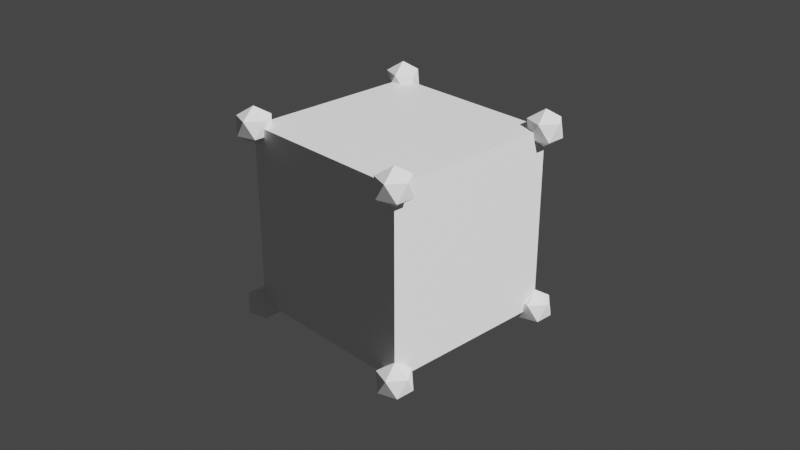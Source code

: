 # Source: Chapter2Final.blend  (saved by Blender 3.2.14; exported with 4.5.12 LTS)
import bpy
from mathutils import Matrix  # noqa: F401  (used for matrix-valued properties, if any)

bpy.ops.wm.read_factory_settings(use_empty=True)
scene = bpy.context.scene
scene.name = 'Scene'

# ---- collections
col_collection = bpy.data.collections.new('Collection'); scene.collection.children.link(col_collection)

# ---- materials (node trees are filled in below, after node groups)
mat_material = bpy.data.materials.new('Material')
mat_material.alpha_threshold = 0.0
mat_material.use_transparent_shadow = False
mat_material.line_color = (0.0, 0.0, 0.0, 1.0)

# ---- node groups
ng_chapter_2 = bpy.data.node_groups.new('Chapter 2', 'GeometryNodeTree')
_s = ng_chapter_2.interface.new_socket(name='Geometry', in_out='OUTPUT', socket_type='NodeSocketGeometry')
_s = ng_chapter_2.interface.new_socket(name='Geometry', in_out='INPUT', socket_type='NodeSocketGeometry')
_s = ng_chapter_2.interface.new_socket(name='Radius', in_out='INPUT', socket_type='NodeSocketFloat')
_s.subtype = 'DISTANCE'
_s.default_value = 0.2
_s.min_value = 0.0
ng_chapter_2.is_modifier = True
_N = ng_chapter_2.nodes; _L = ng_chapter_2.links
n0 = _N.new('GeometryNodeStoreNamedAttribute'); n0.name = 'Store Named Attribute'; n0.location = (-224, -319)
n0.data_type = 'FLOAT_VECTOR'
n0.domain = 'CORNER'
n0.inputs[2].default_value = 'UVMap'
n1 = _N.new('GeometryNodeMeshToPoints'); n1.name = 'Mesh to Points'; n1.location = (-247, -136)
n1.label = 'Mesh to Points(4)'
n2 = _N.new('NodeGroupInput'); n2.name = 'Group Input'; n2.location = (-479, -169)
n2.label = 'Group Input(1)'
n3 = _N.new('GeometryNodeInstanceOnPoints'); n3.name = 'Instance on Points'; n3.location = (-27, -157)
n3.label = 'Instance on Points(5)'
n4 = _N.new('GeometryNodeMeshIcoSphere'); n4.name = 'Ico Sphere'; n4.location = (-249, -319)
n4.label = 'Ico Sphere(6)'
n5 = _N.new('GeometryNodeJoinGeometry'); n5.name = 'Join Geometry'; n5.location = (301, -155)
n5.label = 'Join Geometry(3)'
n6 = _N.new('NodeGroupOutput'); n6.name = 'Group Output'; n6.location = (457, -154)
n6.label = 'Group Output(2)'
n7 = _N.new('NodeGroupInput'); n7.name = 'Group Input.001'; n7.location = (-26, -59)
n7.label = 'Group Input(8)'
n8 = _N.new('NodeReroute'); n8.name = 'Reroute.001'; n8.location = (277, -94)
n8.width = 16
n8.socket_idname = 'NodeSocketGeometry'
n9 = _N.new('GeometryNodeRealizeInstances'); n9.name = 'Realize Instances'; n9.location = (137, -155)
n9.label = 'Realize Instances(7)'
_L.new(n9.outputs[0], n5.inputs[0])
_L.new(n2.outputs[0], n1.inputs[0])
_L.new(n5.outputs[0], n6.inputs[0])
_L.new(n1.outputs[0], n3.inputs[0])
_L.new(n0.outputs[0], n3.inputs[2])
_L.new(n2.outputs[1], n4.inputs[0])
_L.new(n8.outputs[0], n5.inputs[0])
_L.new(n3.outputs[0], n9.inputs[0])
_L.new(n7.outputs[0], n8.inputs[0])
_L.new(n4.outputs[0], n0.inputs[0])
_L.new(n4.outputs[1], n0.inputs[3])
n6.is_active_output = True

# ---- material node trees
mat_material.use_nodes = True; mat_material.node_tree.nodes.clear()
_N = mat_material.node_tree.nodes; _L = mat_material.node_tree.links
n0 = _N.new('ShaderNodeOutputMaterial'); n0.name = 'Material Output'; n0.location = (300, 300)
n1 = _N.new('ShaderNodeBsdfPrincipled'); n1.name = 'Principled BSDF'; n1.location = (10, 300)
n1.distribution = 'GGX'
n1.subsurface_method = 'RANDOM_WALK_SKIN'
n1.inputs[2].default_value = 0.4
n1.inputs[3].default_value = 1.45
n1.inputs[27].default_value = (0.0, 0.0, 0.0, 1.0)
n1.inputs[28].default_value = 1.0
_L.new(n1.outputs[0], n0.inputs[0])
n0.is_active_output = True

# ---- world
world_world = bpy.data.worlds.new('World'); scene.world = world_world
world_world.use_nodes = True; world_world.node_tree.nodes.clear()
_N = world_world.node_tree.nodes; _L = world_world.node_tree.links
n0 = _N.new('ShaderNodeOutputWorld'); n0.name = 'World Output'; n0.location = (300, 300)
n1 = _N.new('ShaderNodeBackground'); n1.name = 'Background'; n1.location = (10, 300)
n1.inputs[0].default_value = (0.05088, 0.05088, 0.05088, 1.0)
_L.new(n1.outputs[0], n0.inputs[0])
n0.is_active_output = True
world_world.color = (0.05088, 0.05088, 0.05088)
world_world.use_sun_shadow = False
world_world.sun_shadow_jitter_overblur = 0.0

# ---- cameras
cam_camera = bpy.data.cameras.new('Camera')
cam_camera.clip_end = 100.0
cam_camera.ortho_scale = 7.314

# ---- lights
light_sun = bpy.data.lights.new('Sun', 'SUN')
light_sun.transmission_factor = 0.0
light_sun.angle = 0.0
light_sun.energy = 5.0
light_sun.shadow_soft_size = 0.125

# ---- meshes
me_cube = bpy.data.meshes.new('Cube')
me_cube.from_pydata([(1.0, 1.0, 1.0), (1.0, 1.0, -1.0), (1.0, -1.0, 1.0), (1.0, -1.0, -1.0), (-1.0, 1.0, 1.0), (-1.0, 1.0, -1.0), (-1.0, -1.0, 1.0), (-1.0, -1.0, -1.0)], [], [(0, 4, 6, 2), (3, 2, 6, 7), (7, 6, 4, 5), (5, 1, 3, 7), (1, 0, 2, 3), (5, 4, 0, 1)])
_uv = me_cube.uv_layers.new(name='UVMap')
_uv.uv.foreach_set('vector', [0.625, 0.5, 0.875, 0.5, 0.875, 0.75, 0.625, 0.75, 0.375, 0.75, 0.625, 0.75, 0.625, 1.0, 0.375, 1.0, 0.375, 0.0, 0.625, 0.0, 0.625, 0.25, 0.375, 0.25, 0.125, 0.5, 0.375, 0.5, 0.375, 0.75, 0.125, 0.75, 0.375, 0.5, 0.625, 0.5, 0.625, 0.75, 0.375, 0.75, 0.375, 0.25, 0.625, 0.25, 0.625, 0.5, 0.375, 0.5])
me_cube.materials.append(mat_material)
me_cube.use_remesh_preserve_volume = False
me_cube.use_remesh_preserve_attributes = False
me_cube.use_mirror_vertex_groups = False
me_cube.update()

# ---- objects
ob_chapter2 = bpy.data.objects.new('Chapter2', me_cube)
ob_camera = bpy.data.objects.new('Camera', cam_camera)
ob_sun = bpy.data.objects.new('Sun', light_sun)

# ---- transforms, parenting, visibility, modifiers, constraints
ob_chapter2.location = (0.0, 0.0, 0.0)
ob_chapter2.lock_rotations_4d = False
ob_chapter2.empty_display_type = 'ARROWS'
ob_chapter2.lineart.crease_threshold = 0.0
_m = ob_chapter2.modifiers.new('GeometryNodes', 'NODES')
_m.node_group = ng_chapter_2
ob_camera.location = (7.359, -6.926, 4.958)
ob_camera.rotation_euler = (1.109, 0.0, 0.8149)
ob_camera.lock_rotations_4d = False
ob_camera.empty_display_type = 'ARROWS'
ob_camera.color = (0.0, 0.0, 0.0, 0.0)
ob_camera.display_type = 'WIRE'
ob_camera.lineart.crease_threshold = 0.0
ob_sun.location = (0.0, 0.0, 10.0)
ob_sun.rotation_euler = (0.0, 0.7854, 0.0)

# ---- collection membership
col_collection.objects.link(ob_chapter2)
col_collection.objects.link(ob_camera)
col_collection.objects.link(ob_sun)

# ---- scene / render settings (as saved in the file)
scene.camera = ob_camera
scene.frame_start = 1; scene.frame_end = 250; scene.frame_set(1)
scene.render.engine = 'BLENDER_EEVEE_NEXT'
scene.cycles.sampling_pattern = 'TABULATED_SOBOL'
scene.cycles.use_light_tree = False
scene.eevee.use_gtao = True
scene.eevee.use_raytracing = True
scene.view_settings.view_transform = 'Filmic'
bpy.context.view_layer.update()
